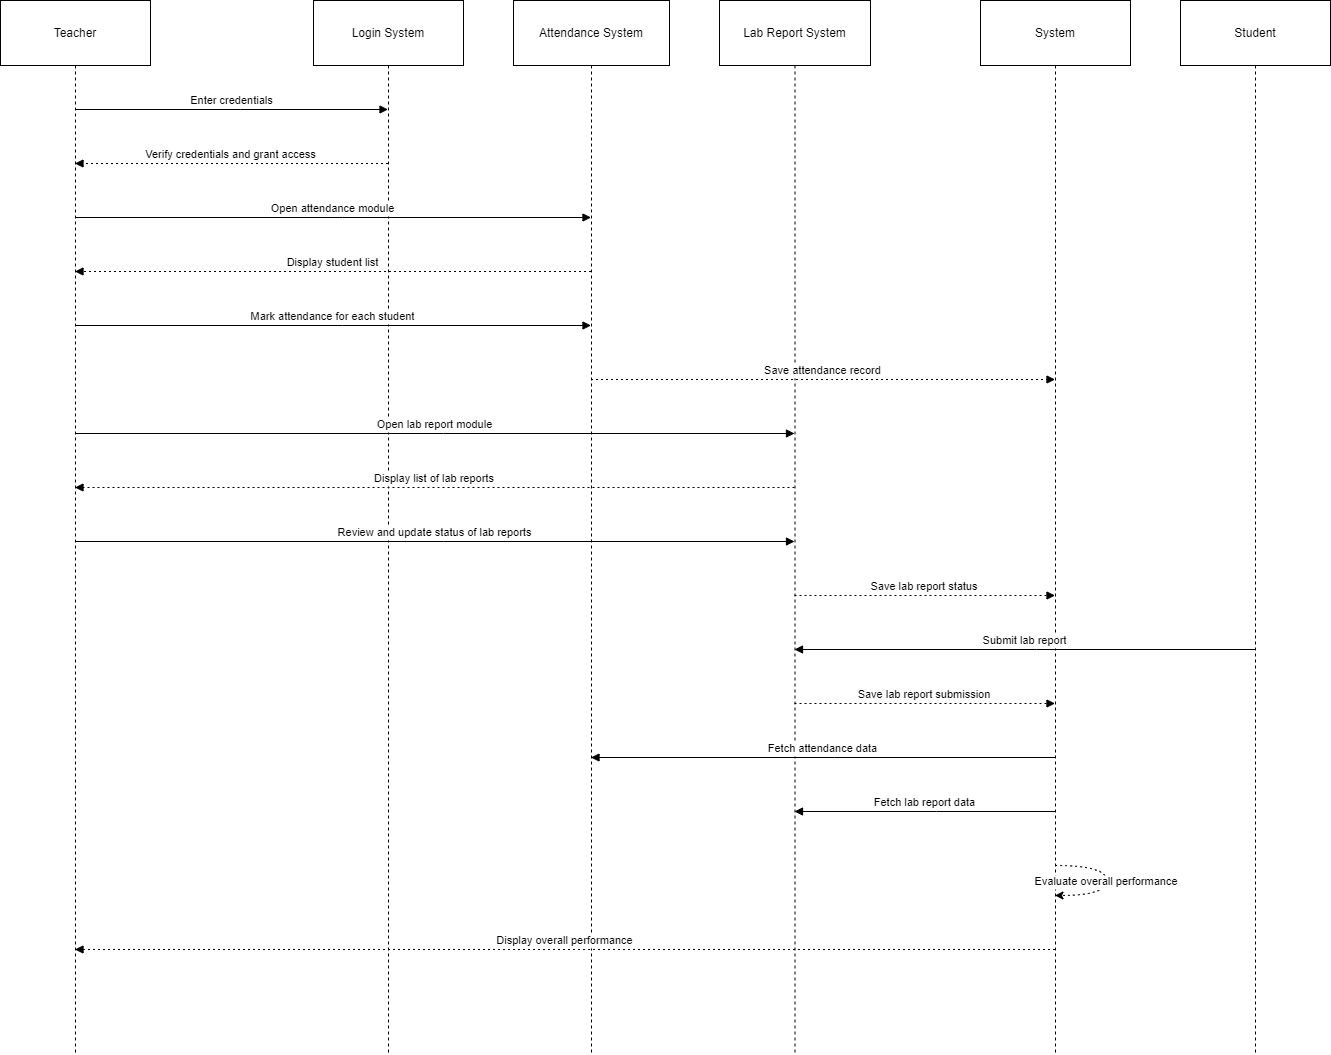

The diagram above was exported from draw.io. Its source (the exported page's mxGraphModel, read from the mxfile embedded in the PNG):
<mxGraphModel dx="1050" dy="621" grid="1" gridSize="10" guides="1" tooltips="1" connect="1" arrows="1" fold="1" page="1" pageScale="1" pageWidth="850" pageHeight="1100" math="0" shadow="0">
  <root>
    <mxCell id="0" />
    <mxCell id="1" parent="0" />
    <mxCell id="b82JDcJdUy_2-FePLm-U-11" value="Teacher" style="shape=umlLifeline;perimeter=lifelinePerimeter;whiteSpace=wrap;container=1;dropTarget=0;collapsible=0;recursiveResize=0;outlineConnect=0;portConstraint=eastwest;newEdgeStyle={&quot;edgeStyle&quot;:&quot;elbowEdgeStyle&quot;,&quot;elbow&quot;:&quot;vertical&quot;,&quot;curved&quot;:0,&quot;rounded&quot;:0};size=65;" vertex="1" parent="1">
      <mxGeometry x="400" y="360" width="150" height="1054" as="geometry" />
    </mxCell>
    <mxCell id="b82JDcJdUy_2-FePLm-U-12" value="Login System" style="shape=umlLifeline;perimeter=lifelinePerimeter;whiteSpace=wrap;container=1;dropTarget=0;collapsible=0;recursiveResize=0;outlineConnect=0;portConstraint=eastwest;newEdgeStyle={&quot;edgeStyle&quot;:&quot;elbowEdgeStyle&quot;,&quot;elbow&quot;:&quot;vertical&quot;,&quot;curved&quot;:0,&quot;rounded&quot;:0};size=65;" vertex="1" parent="1">
      <mxGeometry x="713" y="360" width="150" height="1054" as="geometry" />
    </mxCell>
    <mxCell id="b82JDcJdUy_2-FePLm-U-13" value="Attendance System" style="shape=umlLifeline;perimeter=lifelinePerimeter;whiteSpace=wrap;container=1;dropTarget=0;collapsible=0;recursiveResize=0;outlineConnect=0;portConstraint=eastwest;newEdgeStyle={&quot;edgeStyle&quot;:&quot;elbowEdgeStyle&quot;,&quot;elbow&quot;:&quot;vertical&quot;,&quot;curved&quot;:0,&quot;rounded&quot;:0};size=65;" vertex="1" parent="1">
      <mxGeometry x="913" y="360" width="156" height="1054" as="geometry" />
    </mxCell>
    <mxCell id="b82JDcJdUy_2-FePLm-U-14" value="Lab Report System" style="shape=umlLifeline;perimeter=lifelinePerimeter;whiteSpace=wrap;container=1;dropTarget=0;collapsible=0;recursiveResize=0;outlineConnect=0;portConstraint=eastwest;newEdgeStyle={&quot;edgeStyle&quot;:&quot;elbowEdgeStyle&quot;,&quot;elbow&quot;:&quot;vertical&quot;,&quot;curved&quot;:0,&quot;rounded&quot;:0};size=65;" vertex="1" parent="1">
      <mxGeometry x="1119" y="360" width="151" height="1054" as="geometry" />
    </mxCell>
    <mxCell id="b82JDcJdUy_2-FePLm-U-15" value="System" style="shape=umlLifeline;perimeter=lifelinePerimeter;whiteSpace=wrap;container=1;dropTarget=0;collapsible=0;recursiveResize=0;outlineConnect=0;portConstraint=eastwest;newEdgeStyle={&quot;edgeStyle&quot;:&quot;elbowEdgeStyle&quot;,&quot;elbow&quot;:&quot;vertical&quot;,&quot;curved&quot;:0,&quot;rounded&quot;:0};size=65;" vertex="1" parent="1">
      <mxGeometry x="1380" y="360" width="150" height="1054" as="geometry" />
    </mxCell>
    <mxCell id="b82JDcJdUy_2-FePLm-U-16" value="Student" style="shape=umlLifeline;perimeter=lifelinePerimeter;whiteSpace=wrap;container=1;dropTarget=0;collapsible=0;recursiveResize=0;outlineConnect=0;portConstraint=eastwest;newEdgeStyle={&quot;edgeStyle&quot;:&quot;elbowEdgeStyle&quot;,&quot;elbow&quot;:&quot;vertical&quot;,&quot;curved&quot;:0,&quot;rounded&quot;:0};size=65;" vertex="1" parent="1">
      <mxGeometry x="1580" y="360" width="150" height="1054" as="geometry" />
    </mxCell>
    <mxCell id="b82JDcJdUy_2-FePLm-U-17" value="Enter credentials" style="verticalAlign=bottom;endArrow=block;edgeStyle=elbowEdgeStyle;elbow=vertical;curved=0;rounded=0;" edge="1" parent="1" source="b82JDcJdUy_2-FePLm-U-11" target="b82JDcJdUy_2-FePLm-U-12">
      <mxGeometry relative="1" as="geometry">
        <Array as="points">
          <mxPoint x="640" y="469" />
        </Array>
      </mxGeometry>
    </mxCell>
    <mxCell id="b82JDcJdUy_2-FePLm-U-18" value="Verify credentials and grant access" style="verticalAlign=bottom;endArrow=block;edgeStyle=elbowEdgeStyle;elbow=vertical;curved=0;rounded=0;dashed=1;dashPattern=2 3;" edge="1" parent="1" source="b82JDcJdUy_2-FePLm-U-12" target="b82JDcJdUy_2-FePLm-U-11">
      <mxGeometry relative="1" as="geometry">
        <Array as="points">
          <mxPoint x="643" y="523" />
        </Array>
      </mxGeometry>
    </mxCell>
    <mxCell id="b82JDcJdUy_2-FePLm-U-19" value="Open attendance module" style="verticalAlign=bottom;endArrow=block;edgeStyle=elbowEdgeStyle;elbow=vertical;curved=0;rounded=0;" edge="1" parent="1" source="b82JDcJdUy_2-FePLm-U-11" target="b82JDcJdUy_2-FePLm-U-13">
      <mxGeometry relative="1" as="geometry">
        <Array as="points">
          <mxPoint x="742" y="577" />
        </Array>
      </mxGeometry>
    </mxCell>
    <mxCell id="b82JDcJdUy_2-FePLm-U-20" value="Display student list" style="verticalAlign=bottom;endArrow=block;edgeStyle=elbowEdgeStyle;elbow=vertical;curved=0;rounded=0;dashed=1;dashPattern=2 3;" edge="1" parent="1" source="b82JDcJdUy_2-FePLm-U-13" target="b82JDcJdUy_2-FePLm-U-11">
      <mxGeometry relative="1" as="geometry">
        <Array as="points">
          <mxPoint x="745" y="631" />
        </Array>
      </mxGeometry>
    </mxCell>
    <mxCell id="b82JDcJdUy_2-FePLm-U-21" value="Mark attendance for each student" style="verticalAlign=bottom;endArrow=block;edgeStyle=elbowEdgeStyle;elbow=vertical;curved=0;rounded=0;" edge="1" parent="1" source="b82JDcJdUy_2-FePLm-U-11" target="b82JDcJdUy_2-FePLm-U-13">
      <mxGeometry relative="1" as="geometry">
        <Array as="points">
          <mxPoint x="742" y="685" />
        </Array>
      </mxGeometry>
    </mxCell>
    <mxCell id="b82JDcJdUy_2-FePLm-U-22" value="Save attendance record" style="verticalAlign=bottom;endArrow=block;edgeStyle=elbowEdgeStyle;elbow=vertical;curved=0;rounded=0;dashed=1;dashPattern=2 3;" edge="1" parent="1" source="b82JDcJdUy_2-FePLm-U-13" target="b82JDcJdUy_2-FePLm-U-15">
      <mxGeometry relative="1" as="geometry">
        <Array as="points">
          <mxPoint x="1231" y="739" />
        </Array>
      </mxGeometry>
    </mxCell>
    <mxCell id="b82JDcJdUy_2-FePLm-U-23" value="Open lab report module" style="verticalAlign=bottom;endArrow=block;edgeStyle=elbowEdgeStyle;elbow=vertical;curved=0;rounded=0;" edge="1" parent="1" source="b82JDcJdUy_2-FePLm-U-11" target="b82JDcJdUy_2-FePLm-U-14">
      <mxGeometry relative="1" as="geometry">
        <Array as="points">
          <mxPoint x="843" y="793" />
        </Array>
      </mxGeometry>
    </mxCell>
    <mxCell id="b82JDcJdUy_2-FePLm-U-24" value="Display list of lab reports" style="verticalAlign=bottom;endArrow=block;edgeStyle=elbowEdgeStyle;elbow=vertical;curved=0;rounded=0;dashed=1;dashPattern=2 3;" edge="1" parent="1" source="b82JDcJdUy_2-FePLm-U-14" target="b82JDcJdUy_2-FePLm-U-11">
      <mxGeometry relative="1" as="geometry">
        <Array as="points">
          <mxPoint x="846" y="847" />
        </Array>
      </mxGeometry>
    </mxCell>
    <mxCell id="b82JDcJdUy_2-FePLm-U-25" value="Review and update status of lab reports" style="verticalAlign=bottom;endArrow=block;edgeStyle=elbowEdgeStyle;elbow=vertical;curved=0;rounded=0;" edge="1" parent="1" source="b82JDcJdUy_2-FePLm-U-11" target="b82JDcJdUy_2-FePLm-U-14">
      <mxGeometry relative="1" as="geometry">
        <Array as="points">
          <mxPoint x="843" y="901" />
        </Array>
      </mxGeometry>
    </mxCell>
    <mxCell id="b82JDcJdUy_2-FePLm-U-26" value="Save lab report status" style="verticalAlign=bottom;endArrow=block;edgeStyle=elbowEdgeStyle;elbow=vertical;curved=0;rounded=0;dashed=1;dashPattern=2 3;" edge="1" parent="1" source="b82JDcJdUy_2-FePLm-U-14" target="b82JDcJdUy_2-FePLm-U-15">
      <mxGeometry relative="1" as="geometry">
        <Array as="points">
          <mxPoint x="1333" y="955" />
        </Array>
      </mxGeometry>
    </mxCell>
    <mxCell id="b82JDcJdUy_2-FePLm-U-27" value="Submit lab report" style="verticalAlign=bottom;endArrow=block;edgeStyle=elbowEdgeStyle;elbow=vertical;curved=0;rounded=0;" edge="1" parent="1" source="b82JDcJdUy_2-FePLm-U-16" target="b82JDcJdUy_2-FePLm-U-14">
      <mxGeometry relative="1" as="geometry">
        <Array as="points">
          <mxPoint x="1436" y="1009" />
        </Array>
      </mxGeometry>
    </mxCell>
    <mxCell id="b82JDcJdUy_2-FePLm-U-28" value="Save lab report submission" style="verticalAlign=bottom;endArrow=block;edgeStyle=elbowEdgeStyle;elbow=vertical;curved=0;rounded=0;dashed=1;dashPattern=2 3;" edge="1" parent="1" source="b82JDcJdUy_2-FePLm-U-14" target="b82JDcJdUy_2-FePLm-U-15">
      <mxGeometry relative="1" as="geometry">
        <Array as="points">
          <mxPoint x="1333" y="1063" />
        </Array>
      </mxGeometry>
    </mxCell>
    <mxCell id="b82JDcJdUy_2-FePLm-U-29" value="Fetch attendance data" style="verticalAlign=bottom;endArrow=block;edgeStyle=elbowEdgeStyle;elbow=vertical;curved=0;rounded=0;" edge="1" parent="1" source="b82JDcJdUy_2-FePLm-U-15" target="b82JDcJdUy_2-FePLm-U-13">
      <mxGeometry relative="1" as="geometry">
        <Array as="points">
          <mxPoint x="1234" y="1117" />
        </Array>
      </mxGeometry>
    </mxCell>
    <mxCell id="b82JDcJdUy_2-FePLm-U-30" value="Fetch lab report data" style="verticalAlign=bottom;endArrow=block;edgeStyle=elbowEdgeStyle;elbow=vertical;curved=0;rounded=0;" edge="1" parent="1" source="b82JDcJdUy_2-FePLm-U-15" target="b82JDcJdUy_2-FePLm-U-14">
      <mxGeometry relative="1" as="geometry">
        <Array as="points">
          <mxPoint x="1336" y="1171" />
        </Array>
      </mxGeometry>
    </mxCell>
    <mxCell id="b82JDcJdUy_2-FePLm-U-31" value="Evaluate overall performance" style="curved=1;dashed=1;dashPattern=2 3;rounded=0;" edge="1" parent="1" source="b82JDcJdUy_2-FePLm-U-15" target="b82JDcJdUy_2-FePLm-U-15">
      <mxGeometry relative="1" as="geometry">
        <Array as="points">
          <mxPoint x="1506" y="1225" />
          <mxPoint x="1506" y="1255" />
        </Array>
      </mxGeometry>
    </mxCell>
    <mxCell id="b82JDcJdUy_2-FePLm-U-32" value="Display overall performance" style="verticalAlign=bottom;endArrow=block;edgeStyle=elbowEdgeStyle;elbow=vertical;curved=0;rounded=0;dashed=1;dashPattern=2 3;" edge="1" parent="1" source="b82JDcJdUy_2-FePLm-U-15" target="b82JDcJdUy_2-FePLm-U-11">
      <mxGeometry relative="1" as="geometry">
        <Array as="points">
          <mxPoint x="976" y="1309" />
        </Array>
      </mxGeometry>
    </mxCell>
  </root>
</mxGraphModel>